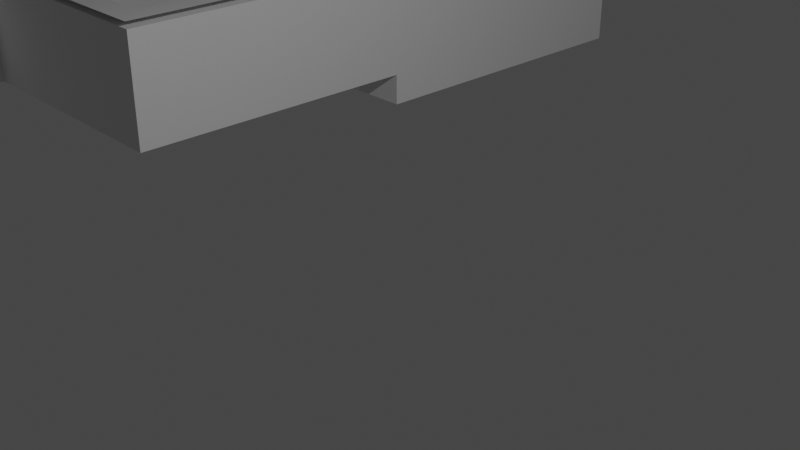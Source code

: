 # Source: 0_0_1.blend  (saved by Blender 3.6.13; exported with 4.5.12 LTS)
import bpy
from mathutils import Matrix  # noqa: F401  (used for matrix-valued properties, if any)

bpy.ops.wm.read_factory_settings(use_empty=True)
scene = bpy.context.scene
scene.name = 'Scene'

# ---- collections
col_collection = bpy.data.collections.new('Collection'); scene.collection.children.link(col_collection)

# ---- world
world_world = bpy.data.worlds.new('World'); scene.world = world_world
world_world.use_nodes = True; world_world.node_tree.nodes.clear()
_N = world_world.node_tree.nodes; _L = world_world.node_tree.links
n0 = _N.new('ShaderNodeOutputWorld'); n0.name = 'World Output'; n0.location = (300, 300)
n1 = _N.new('ShaderNodeBackground'); n1.name = 'Background'; n1.location = (10, 300)
n1.inputs[0].default_value = (0.05088, 0.05088, 0.05088, 1.0)
_L.new(n1.outputs[0], n0.inputs[0])
n0.is_active_output = True
world_world.color = (0.05088, 0.05088, 0.05088)
world_world.use_sun_shadow = False
world_world.sun_shadow_jitter_overblur = 0.0

# ---- cameras
cam_camera = bpy.data.cameras.new('Camera')
cam_camera.clip_end = 100.0
cam_camera.ortho_scale = 7.314

# ---- lights
light_light = bpy.data.lights.new('Light', 'POINT')
light_light.transmission_factor = 0.0
light_light.energy = 1000.0
light_light.shadow_soft_size = 0.1
light_light.shadow_maximum_resolution = 0.006
light_light.use_absolute_resolution = True

# ---- meshes
me_003 = bpy.data.meshes.new('Площина.003')
me_003.from_pydata([(-1.0, -1.0, 0.0), (1.0, -1.0, 0.0), (-1.0, 1.0, 0.0), (1.0, 1.0, 0.0), (-1.0, 47.0, 0.0), (1.0, 47.0, 0.0), (-1.0, 49.0, 0.0), (1.0, 49.0, 0.0), (1.0, 47.0, 0.0), (1.0, 49.0, 0.0), (32.5, 47.0, 0.0), (32.5, 49.0, 0.0), (34.5, 47.0, 0.0), (34.5, 49.0, 0.0), (47.5, 47.0, 0.0), (47.5, 49.0, 0.0), (52.5, 47.0, 0.0), (52.5, 49.0, 0.0), (52.5, 47.0, 0.0), (52.5, 49.0, 0.0), (57.0, 47.0, 0.0), (57.0, 49.0, 0.0), (59.0, 47.0, 0.0), (59.0, 49.0, 0.0), (57.0, 24.5, 0.0), (59.0, 24.5, 0.0), (32.5, 24.5, 0.0), (34.5, 24.5, 0.0), (32.5, 22.5, 0.0), (34.5, 22.5, 0.0), (57.0, 22.5, 0.0), (59.0, 22.5, 0.0), (57.0, 22.5, 0.0), (59.0, 22.5, 0.0), (57.0, 22.5, 0.0), (59.0, 22.5, 0.0), (57.0, 22.5, 0.0), (59.0, 22.5, 0.0), (57.0, 1.0, 0.0), (59.0, 1.0, 0.0), (32.5, 1.0, 0.0), (34.5, 1.0, 0.0), (32.5, -1.0, 0.0), (34.5, -1.0, 0.0), (57.0, -1.0, 0.0), (59.0, -1.0, 0.0), (39.0, 1.0, 0.0), (39.0, -1.0, 0.0), (37.0, 1.0, 0.0), (37.0, -1.0, 0.0), (19.0, -1.0, 0.0), (19.0, 1.0, 0.0), (34.5, 1.0, 0.0), (34.5, -1.0, 0.0), (21.0, -1.0, 0.0), (21.0, 1.0, 0.0), (39.0, -9.0, 0.0), (37.0, -9.0, 0.0), (39.0, -11.0, 0.0), (37.0, -11.0, 0.0), (19.0, -1.0, 0.0), (21.0, -1.0, 0.0), (19.0, -9.0, 0.0), (21.0, -9.0, 0.0), (19.0, -11.0, 0.0), (21.0, -11.0, 0.0), (-1.0, 1.0, 0.0), (-1.0, -1.0, 0.0), (1.0, -1.0, 0.0), (1.0, 1.0, 0.0), (1.0, 47.0, 0.0), (-1.0, 47.0, 0.0), (1.0, 49.0, 0.0), (-1.0, 49.0, 0.0), (1.0, 47.0, 0.0), (1.0, 49.0, 0.0), (32.5, 47.0, 0.0), (32.5, 49.0, 0.0), (34.5, 47.0, 0.0), (34.5, 49.0, 0.0), (47.5, 47.0, 0.0), (47.5, 49.0, 0.0), (52.5, 47.0, 0.0), (52.5, 49.0, 0.0), (52.5, 47.0, 0.0), (52.5, 49.0, 0.0), (57.0, 47.0, 0.0), (57.0, 49.0, 0.0), (59.0, 47.0, 0.0), (59.0, 49.0, 0.0), (57.0, 24.5, 0.0), (59.0, 24.5, 0.0), (32.5, 24.5, 0.0), (34.5, 24.5, 0.0), (32.5, 22.5, 0.0), (34.5, 22.5, 0.0), (57.0, 22.5, 0.0), (59.0, 22.5, 0.0), (57.0, 22.5, 0.0), (59.0, 22.5, 0.0), (57.0, 22.5, 0.0), (59.0, 22.5, 0.0), (57.0, 22.5, 0.0), (59.0, 22.5, 0.0), (57.0, 1.0, 0.0), (59.0, 1.0, 0.0), (32.5, 1.0, 0.0), (34.5, 1.0, 0.0), (32.5, -1.0, 0.0), (34.5, -1.0, 0.0), (57.0, -1.0, 0.0), (59.0, -1.0, 0.0), (39.0, 1.0, 0.0), (39.0, -1.0, 0.0), (37.0, 1.0, 0.0), (37.0, -1.0, 0.0), (19.0, -1.0, 0.0), (19.0, 1.0, 0.0), (34.5, 1.0, 0.0), (34.5, -1.0, 0.0), (21.0, -1.0, 0.0), (21.0, 1.0, 0.0), (37.0, -9.0, 0.0), (39.0, -9.0, 0.0), (37.0, -11.0, 0.0), (39.0, -11.0, 0.0), (19.0, -1.0, 0.0), (21.0, -1.0, 0.0), (19.0, -9.0, 0.0), (21.0, -9.0, 0.0), (19.0, -11.0, 0.0), (21.0, -11.0, 0.0), (-1.0, 1.0, 5.0), (-1.0, -1.0, 5.0), (1.0, -1.0, 5.0), (1.0, 1.0, 5.0), (1.0, 47.0, 5.0), (-1.0, 47.0, 5.0), (1.0, 49.0, 5.0), (-1.0, 49.0, 5.0), (1.0, 47.0, 5.0), (1.0, 49.0, 5.0), (32.5, 47.0, 5.0), (32.5, 49.0, 5.0), (34.5, 47.0, 5.0), (34.5, 49.0, 5.0), (47.5, 47.0, 5.0), (47.5, 49.0, 5.0), (52.5, 47.0, 5.0), (52.5, 49.0, 5.0), (52.5, 47.0, 5.0), (52.5, 49.0, 5.0), (57.0, 47.0, 5.0), (57.0, 49.0, 5.0), (59.0, 47.0, 5.0), (59.0, 49.0, 5.0), (57.0, 24.5, 5.0), (59.0, 24.5, 5.0), (32.5, 24.5, 5.0), (34.5, 24.5, 5.0), (32.5, 22.5, 5.0), (34.5, 22.5, 5.0), (57.0, 22.5, 5.0), (59.0, 22.5, 5.0), (57.0, 22.5, 5.0), (59.0, 22.5, 5.0), (57.0, 22.5, 5.0), (59.0, 22.5, 5.0), (57.0, 22.5, 5.0), (59.0, 22.5, 5.0), (57.0, 1.0, 5.0), (59.0, 1.0, 5.0), (32.5, 1.0, 5.0), (34.5, 1.0, 5.0), (32.5, -1.0, 5.0), (34.5, -1.0, 5.0), (57.0, -1.0, 5.0), (59.0, -1.0, 5.0), (39.0, 1.0, 5.0), (39.0, -1.0, 5.0), (37.0, 1.0, 5.0), (37.0, -1.0, 5.0), (19.0, -1.0, 5.0), (19.0, 1.0, 5.0), (34.5, 1.0, 5.0), (34.5, -1.0, 5.0), (21.0, -1.0, 5.0), (21.0, 1.0, 5.0), (37.0, -9.0, 5.0), (39.0, -9.0, 5.0), (37.0, -11.0, 5.0), (39.0, -11.0, 5.0), (19.0, -1.0, 5.0), (21.0, -1.0, 5.0), (19.0, -9.0, 5.0), (21.0, -9.0, 5.0), (19.0, -11.0, 5.0), (21.0, -11.0, 5.0), (-1.0, 1.0, 6.25), (-1.0, -1.0, 6.25), (1.0, -1.0, 6.25), (1.0, 1.0, 6.25), (1.0, 47.0, 6.25), (-1.0, 47.0, 6.25), (1.0, 49.0, 6.25), (-1.0, 49.0, 6.25), (1.0, 47.0, 6.25), (1.0, 49.0, 6.25), (32.5, 47.0, 6.25), (32.5, 49.0, 6.25), (34.5, 47.0, 6.25), (34.5, 49.0, 6.25), (47.5, 47.0, 6.25), (47.5, 49.0, 6.25), (52.5, 47.0, 6.25), (52.5, 49.0, 6.25), (52.5, 47.0, 6.25), (52.5, 49.0, 6.25), (57.0, 47.0, 6.25), (57.0, 49.0, 6.25), (59.0, 47.0, 6.25), (59.0, 49.0, 6.25), (57.0, 24.5, 6.25), (59.0, 24.5, 6.25), (32.5, 24.5, 6.25), (34.5, 24.5, 6.25), (32.5, 22.5, 6.25), (34.5, 22.5, 6.25), (57.0, 22.5, 6.25), (59.0, 22.5, 6.25), (57.0, 22.5, 6.25), (59.0, 22.5, 6.25), (57.0, 22.5, 6.25), (59.0, 22.5, 6.25), (57.0, 22.5, 6.25), (59.0, 22.5, 6.25), (57.0, 1.0, 6.25), (59.0, 1.0, 6.25), (32.5, 1.0, 6.25), (34.5, 1.0, 6.25), (32.5, -1.0, 6.25), (34.5, -1.0, 6.25), (57.0, -1.0, 6.25), (59.0, -1.0, 6.25), (39.0, 1.0, 6.25), (39.0, -1.0, 6.25), (37.0, 1.0, 6.25), (37.0, -1.0, 6.25), (19.0, -1.0, 6.25), (19.0, 1.0, 6.25), (34.5, 1.0, 6.25), (34.5, -1.0, 6.25), (21.0, -1.0, 6.25), (21.0, 1.0, 6.25), (37.0, -9.0, 6.25), (39.0, -9.0, 6.25), (37.0, -11.0, 6.25), (39.0, -11.0, 6.25), (19.0, -1.0, 6.25), (21.0, -1.0, 6.25), (19.0, -9.0, 6.25), (21.0, -9.0, 6.25), (19.0, -11.0, 6.25), (21.0, -11.0, 6.25), (3.826, 3.712, 6.25), (5.86, 3.712, 6.25), (3.826, 5.746, 6.25), (5.86, 5.746, 6.25)], [], [(0, 2, 3, 1), (2, 4, 5, 3), (4, 6, 7, 5), (7, 9, 8, 5), (9, 11, 10, 8), (11, 13, 12, 10), (13, 15, 14, 12), (17, 19, 18, 16), (19, 21, 20, 18), (21, 23, 22, 20), (22, 25, 24, 20), (12, 27, 26, 10), (27, 29, 28, 26), (25, 31, 30, 24), (30, 29, 27, 24), (31, 33, 32, 30), (33, 35, 34, 32), (35, 37, 36, 34), (37, 39, 38, 36), (29, 41, 40, 28), (41, 43, 42, 40), (39, 45, 44, 38), (44, 47, 46, 38), (47, 49, 48, 46), (49, 43, 41, 48), (3, 51, 50, 1), (51, 55, 54, 50), (42, 53, 52, 40), (55, 40, 42, 54), (47, 56, 57, 49), (56, 58, 59, 57), (54, 61, 60, 50), (61, 63, 62, 60), (63, 65, 64, 62), (63, 57, 59, 65), (75, 72, 138, 141), (108, 109, 175, 174), (123, 113, 179, 189), (86, 90, 156, 152), (94, 106, 172, 160), (91, 88, 154, 157), (107, 95, 161, 173), (120, 108, 174, 186), (73, 71, 137, 139), (106, 121, 187, 172), (72, 73, 139, 138), (102, 104, 170, 168), (106, 118, 184, 172), (69, 70, 136, 135), (89, 87, 153, 155), (105, 103, 169, 171), (119, 108, 174, 185), (71, 66, 132, 137), (88, 89, 155, 154), (84, 86, 152, 150), (100, 102, 168, 166), (121, 117, 183, 187), (87, 85, 151, 153), (103, 101, 167, 169), (118, 119, 185, 184), (67, 68, 134, 133), (82, 84, 150, 148), (98, 100, 166, 164), (68, 116, 182, 134), (66, 67, 133, 132), (85, 83, 149, 151), (101, 99, 165, 167), (117, 69, 135, 183), (131, 124, 190, 197), (122, 129, 195, 188), (148, 146, 147, 149), (57, 63, 129, 122), (65, 59, 124, 131), (51, 3, 69, 117), (35, 33, 99, 101), (19, 17, 83, 85), (2, 0, 67, 66), (1, 50, 116, 68), (32, 34, 100, 98), (16, 18, 84, 82), (0, 1, 68, 67), (52, 53, 119, 118), (37, 35, 101, 103), (21, 19, 85, 87), (55, 51, 117, 121), (34, 36, 102, 100), (18, 20, 86, 84), (22, 23, 89, 88), (4, 2, 66, 71), (53, 42, 108, 119), (39, 37, 103, 105), (23, 21, 87, 89), (3, 5, 70, 69), (40, 52, 118, 106), (36, 38, 104, 102), (7, 6, 73, 72), (40, 55, 121, 106), (6, 4, 71, 73), (54, 42, 108, 120), (41, 29, 95, 107), (25, 22, 88, 91), (28, 40, 106, 94), (20, 24, 90, 86), (56, 47, 113, 123), (42, 43, 109, 108), (9, 7, 72, 75), (49, 57, 122, 115), (27, 12, 78, 93), (5, 8, 74, 70), (59, 58, 125, 124), (10, 26, 92, 76), (58, 56, 123, 125), (44, 45, 111, 110), (11, 9, 75, 77), (45, 39, 105, 111), (8, 10, 76, 74), (26, 28, 94, 92), (61, 54, 120, 127), (13, 11, 77, 79), (50, 60, 126, 116), (47, 44, 110, 113), (31, 25, 91, 97), (38, 46, 112, 104), (63, 61, 127, 129), (29, 30, 96, 95), (15, 13, 79, 81), (60, 62, 128, 126), (24, 27, 93, 90), (12, 14, 80, 78), (64, 65, 131, 130), (46, 48, 114, 112), (43, 49, 115, 109), (33, 31, 97, 99), (62, 64, 130, 128), (48, 41, 107, 114), (30, 32, 98, 96), (188, 195, 261, 254), (146, 148, 214, 212), (162, 164, 230, 228), (180, 173, 239, 246), (194, 196, 262, 260), (149, 147, 213, 215), (165, 163, 229, 231), (175, 181, 247, 241), (178, 180, 246, 244), (196, 197, 263, 262), (144, 146, 212, 210), (156, 159, 225, 222), (192, 194, 260, 258), (147, 145, 211, 213), (161, 162, 228, 227), (195, 193, 259, 261), (170, 178, 244, 236), (163, 157, 223, 229), (179, 176, 242, 245), (182, 192, 258, 248), (145, 143, 209, 211), (193, 186, 252, 259), (158, 160, 226, 224), (140, 142, 208, 206), (177, 171, 237, 243), (143, 141, 207, 209), (176, 177, 243, 242), (191, 189, 255, 257), (142, 158, 224, 208), (190, 191, 257, 256), (136, 140, 206, 202), (159, 144, 210, 225), (181, 188, 254, 247), (141, 138, 204, 207), (174, 175, 241, 240), (189, 179, 245, 255), (115, 122, 188, 181), (93, 78, 144, 159), (70, 74, 140, 136), (124, 125, 191, 190), (76, 92, 158, 142), (125, 123, 189, 191), (110, 111, 177, 176), (77, 75, 141, 143), (111, 105, 171, 177), (74, 76, 142, 140), (92, 94, 160, 158), (127, 120, 186, 193), (79, 77, 143, 145), (116, 126, 192, 182), (113, 110, 176, 179), (97, 91, 157, 163), (104, 112, 178, 170), (129, 127, 193, 195), (95, 96, 162, 161), (81, 79, 145, 147), (126, 128, 194, 192), (90, 93, 159, 156), (78, 80, 146, 144), (130, 131, 197, 196), (112, 114, 180, 178), (109, 115, 181, 175), (99, 97, 163, 165), (82, 148, 149, 83), (128, 130, 196, 194), (114, 107, 173, 180), (96, 98, 164, 162), (199, 200, 201, 198), (198, 201, 202, 203), (203, 202, 204, 205), (204, 202, 206, 207), (207, 206, 208, 209), (209, 208, 210, 211), (211, 210, 212, 213), (213, 212, 214, 215), (215, 214, 216, 217), (217, 216, 218, 219), (219, 218, 220, 221), (220, 218, 222, 223), (210, 208, 224, 225), (225, 224, 226, 227), (223, 222, 228, 229), (228, 222, 225, 227), (229, 228, 230, 231), (231, 230, 232, 233), (233, 232, 234, 235), (235, 234, 236, 237), (227, 226, 238, 239), (239, 238, 240, 241), (237, 236, 242, 243), (242, 236, 244, 245), (245, 244, 246, 247), (247, 246, 239, 241), (201, 200, 248, 249), (249, 248, 252, 253), (240, 238, 250, 251), (253, 252, 240, 238), (245, 247, 254, 255), (255, 254, 256, 257), (252, 248, 258, 259), (259, 258, 260, 261), (261, 260, 262, 263), (261, 263, 256, 254), (197, 190, 256, 263), (183, 135, 201, 249), (167, 165, 231, 233), (151, 149, 215, 217), (132, 133, 199, 198), (134, 182, 248, 200), (164, 166, 232, 230), (148, 150, 216, 214), (133, 134, 200, 199), (184, 185, 251, 250), (169, 167, 233, 235), (153, 151, 217, 219), (187, 183, 249, 253), (166, 168, 234, 232), (150, 152, 218, 216), (154, 155, 221, 220), (137, 132, 198, 203), (185, 174, 240, 251), (171, 169, 235, 237), (155, 153, 219, 221), (135, 136, 202, 201), (172, 184, 250, 238), (168, 170, 236, 234), (138, 139, 205, 204), (172, 187, 253, 238), (139, 137, 203, 205), (186, 174, 240, 252), (173, 161, 227, 239), (157, 154, 220, 223), (160, 172, 238, 226), (152, 156, 222, 218), (146, 80, 81, 147), (210, 225, 222, 218, 216, 214, 212), (144, 159, 156, 152, 150, 148, 146)])
_uv = me_003.uv_layers.new(name='UVКарта')
_uv.uv.foreach_set('vector', [0.0, 0.0, 0.0, 1.0, 1.0, 1.0, 1.0, 0.0, 0.0, 1.0, 0.0, 1.0, 1.0, 1.0, 1.0, 1.0, 0.0, 1.0, 0.0, 1.0, 1.0, 1.0, 1.0, 1.0, 1.0, 1.0, 1.0, 1.0, 1.0, 1.0, 1.0, 1.0, 1.0, 1.0, 1.0, 1.0, 1.0, 1.0, 1.0, 1.0, 1.0, 1.0, 1.0, 1.0, 1.0, 1.0, 1.0, 1.0, 1.0, 1.0, 1.0, 1.0, 1.0, 1.0, 1.0, 1.0, 1.0, 1.0, 1.0, 1.0, 1.0, 1.0, 1.0, 1.0, 1.0, 1.0, 1.0, 1.0, 1.0, 1.0, 1.0, 1.0, 1.0, 1.0, 1.0, 1.0, 1.0, 1.0, 1.0, 1.0, 1.0, 1.0, 1.0, 1.0, 1.0, 1.0, 1.0, 1.0, 1.0, 1.0, 1.0, 1.0, 1.0, 1.0, 1.0, 1.0, 1.0, 1.0, 1.0, 1.0, 1.0, 1.0, 1.0, 1.0, 1.0, 1.0, 1.0, 1.0, 1.0, 1.0, 1.0, 1.0, 1.0, 1.0, 1.0, 1.0, 1.0, 1.0, 1.0, 1.0, 1.0, 1.0, 1.0, 1.0, 1.0, 1.0, 1.0, 1.0, 1.0, 1.0, 1.0, 1.0, 1.0, 1.0, 1.0, 1.0, 1.0, 1.0, 1.0, 1.0, 1.0, 1.0, 1.0, 1.0, 1.0, 1.0, 1.0, 1.0, 1.0, 1.0, 1.0, 1.0, 1.0, 1.0, 1.0, 1.0, 1.0, 1.0, 1.0, 1.0, 1.0, 1.0, 1.0, 1.0, 1.0, 1.0, 1.0, 1.0, 1.0, 1.0, 1.0, 1.0, 1.0, 1.0, 1.0, 1.0, 1.0, 1.0, 1.0, 1.0, 1.0, 1.0, 1.0, 1.0, 1.0, 1.0, 1.0, 1.0, 1.0, 1.0, 1.0, 1.0, 1.0, 1.0, 1.0, 1.0, 1.0, 1.0, 1.0, 1.0, 1.0, 1.0, 1.0, 1.0, 1.0, 0.0, 1.0, 0.0, 1.0, 1.0, 1.0, 1.0, 1.0, 0.0, 1.0, 0.0, 1.0, 1.0, 1.0, 1.0, 1.0, 1.0, 1.0, 1.0, 1.0, 1.0, 1.0, 1.0, 1.0, 1.0, 1.0, 0.0, 1.0, 1.0, 1.0, 1.0, 1.0, 1.0, 1.0, 1.0, 1.0, 1.0, 1.0, 1.0, 1.0, 1.0, 1.0, 1.0, 1.0, 0.0, 1.0, 0.0, 1.0, 0.0, 1.0, 0.0, 1.0, 0.0, 1.0, 0.0, 1.0, 0.0, 1.0, 0.0, 1.0, 0.0, 1.0, 0.0, 1.0, 0.0, 1.0, 0.0, 1.0, 0.0, 1.0, 1.0, 1.0, 1.0, 1.0, 0.0, 1.0, 1.0, 1.0, 1.0, 1.0, 1.0, 1.0, 1.0, 1.0, 1.0, 1.0, 1.0, 1.0, 1.0, 1.0, 1.0, 1.0, 1.0, 1.0, 1.0, 1.0, 1.0, 1.0, 1.0, 1.0, 1.0, 1.0, 1.0, 1.0, 1.0, 1.0, 1.0, 1.0, 1.0, 1.0, 1.0, 1.0, 1.0, 1.0, 1.0, 1.0, 1.0, 1.0, 1.0, 1.0, 1.0, 1.0, 1.0, 1.0, 1.0, 1.0, 1.0, 1.0, 1.0, 1.0, 1.0, 1.0, 0.0, 1.0, 1.0, 1.0, 1.0, 1.0, 0.0, 0.0, 1.0, 0.0, 1.0, 0.0, 1.0, 0.0, 1.0, 1.0, 1.0, 1.0, 1.0, 1.0, 1.0, 1.0, 1.0, 1.0, 1.0, 0.0, 1.0, 0.0, 1.0, 1.0, 1.0, 1.0, 1.0, 1.0, 1.0, 1.0, 1.0, 1.0, 1.0, 1.0, 1.0, 1.0, 1.0, 1.0, 1.0, 1.0, 1.0, 1.0, 1.0, 1.0, 1.0, 1.0, 1.0, 1.0, 1.0, 1.0, 1.0, 1.0, 1.0, 1.0, 1.0, 1.0, 1.0, 1.0, 1.0, 1.0, 1.0, 1.0, 1.0, 1.0, 1.0, 1.0, 1.0, 1.0, 1.0, 1.0, 1.0, 1.0, 1.0, 0.0, 1.0, 0.0, 1.0, 0.0, 1.0, 0.0, 1.0, 1.0, 1.0, 1.0, 1.0, 1.0, 1.0, 1.0, 1.0, 1.0, 1.0, 1.0, 1.0, 1.0, 1.0, 1.0, 1.0, 1.0, 1.0, 1.0, 1.0, 1.0, 1.0, 1.0, 1.0, 1.0, 1.0, 1.0, 1.0, 1.0, 1.0, 1.0, 1.0, 1.0, 1.0, 1.0, 1.0, 1.0, 1.0, 1.0, 1.0, 1.0, 1.0, 1.0, 1.0, 1.0, 1.0, 1.0, 1.0, 1.0, 1.0, 1.0, 1.0, 1.0, 1.0, 1.0, 1.0, 0.0, 0.0, 1.0, 0.0, 1.0, 0.0, 0.0, 0.0, 1.0, 1.0, 1.0, 1.0, 1.0, 1.0, 1.0, 1.0, 1.0, 1.0, 1.0, 1.0, 1.0, 1.0, 1.0, 1.0, 1.0, 0.0, 1.0, 0.0, 1.0, 0.0, 1.0, 0.0, 0.0, 1.0, 0.0, 0.0, 0.0, 0.0, 0.0, 1.0, 1.0, 1.0, 1.0, 1.0, 1.0, 1.0, 1.0, 1.0, 1.0, 1.0, 1.0, 1.0, 1.0, 1.0, 1.0, 1.0, 1.0, 1.0, 1.0, 1.0, 1.0, 1.0, 1.0, 1.0, 1.0, 0.0, 1.0, 1.0, 1.0, 1.0, 1.0, 0.0, 1.0, 1.0, 1.0, 0.0, 1.0, 0.0, 1.0, 1.0, 1.0, 1.0, 1.0, 1.0, 1.0, 1.0, 1.0, 1.0, 1.0, 1.0, 1.0, 0.0, 1.0, 0.0, 1.0, 1.0, 1.0, 0.0, 1.0, 1.0, 1.0, 1.0, 1.0, 0.0, 1.0, 1.0, 1.0, 1.0, 1.0, 1.0, 1.0, 1.0, 1.0, 1.0, 1.0, 1.0, 1.0, 1.0, 1.0, 1.0, 1.0, 1.0, 1.0, 1.0, 1.0, 1.0, 1.0, 1.0, 0.0, 1.0, 0.0, 0.0, 0.0, 0.0, 0.0, 1.0, 1.0, 0.0, 1.0, 0.0, 1.0, 0.0, 1.0, 0.0, 1.0, 1.0, 1.0, 1.0, 1.0, 1.0, 1.0, 1.0, 1.0, 1.0, 1.0, 1.0, 1.0, 1.0, 1.0, 1.0, 0.0, 0.0, 1.0, 0.0, 1.0, 0.0, 0.0, 0.0, 1.0, 1.0, 1.0, 1.0, 1.0, 1.0, 1.0, 1.0, 1.0, 1.0, 1.0, 1.0, 1.0, 1.0, 1.0, 1.0, 1.0, 1.0, 1.0, 1.0, 1.0, 1.0, 1.0, 1.0, 1.0, 1.0, 1.0, 1.0, 1.0, 1.0, 1.0, 1.0, 1.0, 1.0, 1.0, 1.0, 1.0, 1.0, 1.0, 1.0, 1.0, 1.0, 1.0, 1.0, 1.0, 1.0, 1.0, 1.0, 1.0, 1.0, 1.0, 1.0, 1.0, 1.0, 1.0, 1.0, 0.0, 1.0, 0.0, 1.0, 0.0, 1.0, 0.0, 1.0, 1.0, 1.0, 1.0, 1.0, 1.0, 1.0, 1.0, 1.0, 1.0, 1.0, 1.0, 1.0, 1.0, 1.0, 1.0, 1.0, 1.0, 1.0, 1.0, 1.0, 1.0, 1.0, 1.0, 1.0, 1.0, 1.0, 1.0, 1.0, 1.0, 1.0, 1.0, 1.0, 1.0, 1.0, 1.0, 1.0, 1.0, 1.0, 1.0, 1.0, 1.0, 1.0, 1.0, 1.0, 1.0, 1.0, 1.0, 1.0, 1.0, 1.0, 0.0, 1.0, 0.0, 1.0, 1.0, 1.0, 1.0, 1.0, 1.0, 1.0, 1.0, 1.0, 1.0, 1.0, 0.0, 1.0, 0.0, 1.0, 0.0, 1.0, 0.0, 1.0, 1.0, 0.0, 1.0, 1.0, 1.0, 1.0, 1.0, 0.0, 1.0, 1.0, 1.0, 1.0, 1.0, 1.0, 1.0, 1.0, 1.0, 1.0, 1.0, 1.0, 1.0, 1.0, 1.0, 1.0, 1.0, 1.0, 1.0, 1.0, 1.0, 1.0, 1.0, 1.0, 1.0, 1.0, 1.0, 1.0, 1.0, 1.0, 1.0, 1.0, 1.0, 1.0, 1.0, 1.0, 1.0, 1.0, 1.0, 1.0, 1.0, 1.0, 1.0, 1.0, 1.0, 1.0, 1.0, 1.0, 1.0, 1.0, 1.0, 1.0, 1.0, 1.0, 1.0, 1.0, 1.0, 1.0, 1.0, 1.0, 1.0, 1.0, 1.0, 1.0, 1.0, 1.0, 1.0, 1.0, 1.0, 1.0, 1.0, 1.0, 1.0, 1.0, 1.0, 1.0, 1.0, 1.0, 1.0, 1.0, 1.0, 1.0, 1.0, 1.0, 1.0, 1.0, 1.0, 1.0, 1.0, 1.0, 1.0, 1.0, 1.0, 1.0, 1.0, 1.0, 1.0, 1.0, 1.0, 1.0, 1.0, 1.0, 1.0, 1.0, 1.0, 1.0, 1.0, 1.0, 1.0, 1.0, 1.0, 1.0, 1.0, 1.0, 1.0, 1.0, 1.0, 1.0, 1.0, 1.0, 1.0, 1.0, 1.0, 1.0, 1.0, 1.0, 1.0, 1.0, 1.0, 1.0, 1.0, 1.0, 1.0, 1.0, 1.0, 1.0, 1.0, 1.0, 1.0, 1.0, 1.0, 1.0, 1.0, 1.0, 1.0, 0.0, 1.0, 0.0, 1.0, 0.0, 1.0, 0.0, 1.0, 1.0, 1.0, 1.0, 1.0, 1.0, 1.0, 1.0, 1.0, 0.0, 1.0, 0.0, 1.0, 0.0, 1.0, 0.0, 1.0, 1.0, 1.0, 1.0, 1.0, 1.0, 1.0, 1.0, 1.0, 1.0, 1.0, 1.0, 1.0, 1.0, 1.0, 1.0, 1.0, 1.0, 1.0, 1.0, 1.0, 1.0, 1.0, 1.0, 1.0, 0.0, 1.0, 0.0, 1.0, 0.0, 1.0, 0.0, 1.0, 1.0, 1.0, 1.0, 1.0, 1.0, 1.0, 1.0, 1.0, 1.0, 1.0, 1.0, 1.0, 1.0, 1.0, 1.0, 1.0, 0.0, 1.0, 0.0, 1.0, 0.0, 1.0, 0.0, 1.0, 1.0, 1.0, 1.0, 1.0, 1.0, 1.0, 1.0, 1.0, 1.0, 1.0, 1.0, 1.0, 1.0, 1.0, 1.0, 1.0, 0.0, 1.0, 0.0, 1.0, 0.0, 1.0, 0.0, 1.0, 1.0, 1.0, 1.0, 1.0, 1.0, 1.0, 1.0, 1.0, 1.0, 1.0, 1.0, 1.0, 1.0, 1.0, 1.0, 1.0, 1.0, 1.0, 1.0, 1.0, 1.0, 1.0, 1.0, 1.0, 0.0, 1.0, 0.0, 1.0, 0.0, 1.0, 0.0, 1.0, 1.0, 1.0, 1.0, 1.0, 1.0, 1.0, 1.0, 1.0, 1.0, 1.0, 1.0, 1.0, 1.0, 1.0, 1.0, 1.0, 1.0, 1.0, 0.0, 1.0, 0.0, 1.0, 1.0, 1.0, 1.0, 1.0, 1.0, 1.0, 1.0, 1.0, 1.0, 1.0, 1.0, 1.0, 1.0, 1.0, 1.0, 1.0, 1.0, 1.0, 1.0, 1.0, 1.0, 1.0, 1.0, 1.0, 1.0, 1.0, 0.0, 1.0, 0.0, 1.0, 0.0, 1.0, 0.0, 1.0, 1.0, 1.0, 1.0, 1.0, 1.0, 1.0, 1.0, 1.0, 1.0, 1.0, 1.0, 1.0, 1.0, 1.0, 1.0, 1.0, 1.0, 1.0, 1.0, 1.0, 1.0, 1.0, 1.0, 1.0, 1.0, 1.0, 1.0, 1.0, 1.0, 1.0, 1.0, 1.0, 0.0, 1.0, 0.0, 1.0, 0.0, 1.0, 0.0, 1.0, 1.0, 1.0, 1.0, 1.0, 1.0, 1.0, 1.0, 1.0, 1.0, 1.0, 1.0, 1.0, 1.0, 1.0, 1.0, 1.0, 0.0, 1.0, 0.0, 1.0, 0.0, 1.0, 0.0, 1.0, 1.0, 1.0, 1.0, 1.0, 1.0, 1.0, 1.0, 1.0, 1.0, 1.0, 1.0, 1.0, 1.0, 1.0, 1.0, 1.0, 0.0, 1.0, 0.0, 1.0, 0.0, 1.0, 0.0, 1.0, 1.0, 1.0, 1.0, 1.0, 1.0, 1.0, 1.0, 1.0, 1.0, 1.0, 1.0, 1.0, 1.0, 1.0, 1.0, 1.0, 1.0, 1.0, 1.0, 1.0, 1.0, 1.0, 1.0, 1.0, 0.0, 1.0, 0.0, 1.0, 0.0, 1.0, 0.0, 1.0, 1.0, 1.0, 1.0, 1.0, 1.0, 1.0, 1.0, 1.0, 0.0, 1.0, 0.0, 1.0, 0.0, 1.0, 0.0, 1.0, 1.0, 1.0, 1.0, 1.0, 1.0, 1.0, 1.0, 1.0, 1.0, 1.0, 1.0, 1.0, 1.0, 1.0, 1.0, 1.0, 1.0, 1.0, 1.0, 1.0, 1.0, 1.0, 1.0, 1.0, 1.0, 1.0, 1.0, 1.0, 1.0, 1.0, 1.0, 1.0, 1.0, 1.0, 1.0, 1.0, 1.0, 1.0, 1.0, 1.0, 1.0, 1.0, 1.0, 1.0, 1.0, 1.0, 1.0, 1.0, 1.0, 1.0, 1.0, 1.0, 1.0, 1.0, 1.0, 1.0, 1.0, 1.0, 1.0, 1.0, 1.0, 1.0, 1.0, 1.0, 1.0, 1.0, 1.0, 1.0, 1.0, 1.0, 1.0, 1.0, 1.0, 1.0, 1.0, 1.0, 1.0, 1.0, 1.0, 1.0, 1.0, 1.0, 1.0, 1.0, 1.0, 1.0, 1.0, 1.0, 1.0, 1.0, 1.0, 1.0, 1.0, 1.0, 1.0, 1.0, 1.0, 1.0, 1.0, 1.0, 1.0, 1.0, 1.0, 1.0, 1.0, 1.0, 1.0, 1.0, 1.0, 1.0, 1.0, 1.0, 1.0, 1.0, 1.0, 1.0, 1.0, 1.0, 1.0, 1.0, 1.0, 1.0, 1.0, 1.0, 1.0, 1.0, 1.0, 1.0, 1.0, 1.0, 1.0, 1.0, 1.0, 1.0, 1.0, 1.0, 1.0, 1.0, 1.0, 1.0, 1.0, 1.0, 1.0, 1.0, 1.0, 1.0, 1.0, 1.0, 1.0, 1.0, 1.0, 1.0, 1.0, 1.0, 1.0, 1.0, 1.0, 1.0, 1.0, 1.0, 1.0, 1.0, 1.0, 1.0, 1.0, 1.0, 1.0, 1.0, 1.0, 1.0, 1.0, 1.0, 1.0, 1.0, 1.0, 1.0, 1.0, 1.0, 1.0, 1.0, 1.0, 1.0, 1.0, 1.0, 1.0, 1.0, 1.0, 1.0, 1.0, 1.0, 1.0, 1.0, 1.0, 1.0, 1.0, 1.0, 1.0, 1.0, 1.0, 1.0, 0.0, 1.0, 0.0, 1.0, 0.0, 1.0, 0.0, 1.0, 1.0, 1.0, 1.0, 1.0, 1.0, 1.0, 1.0, 1.0, 0.0, 1.0, 0.0, 1.0, 0.0, 1.0, 0.0, 1.0, 1.0, 1.0, 1.0, 1.0, 1.0, 1.0, 1.0, 1.0, 1.0, 1.0, 1.0, 1.0, 1.0, 1.0, 1.0, 1.0, 1.0, 1.0, 1.0, 1.0, 1.0, 1.0, 1.0, 1.0, 0.0, 1.0, 0.0, 1.0, 0.0, 1.0, 0.0, 1.0, 1.0, 1.0, 1.0, 1.0, 1.0, 1.0, 1.0, 1.0, 1.0, 1.0, 1.0, 1.0, 1.0, 1.0, 1.0, 1.0, 0.0, 1.0, 0.0, 1.0, 0.0, 1.0, 0.0, 1.0, 1.0, 1.0, 1.0, 1.0, 1.0, 1.0, 1.0, 1.0, 1.0, 1.0, 1.0, 1.0, 1.0, 1.0, 1.0, 1.0, 0.0, 1.0, 0.0, 1.0, 0.0, 1.0, 0.0, 1.0, 1.0, 1.0, 1.0, 1.0, 1.0, 1.0, 1.0, 1.0, 1.0, 1.0, 1.0, 1.0, 1.0, 1.0, 1.0, 1.0, 1.0, 1.0, 1.0, 1.0, 1.0, 1.0, 1.0, 1.0, 1.0, 1.0, 1.0, 1.0, 1.0, 1.0, 1.0, 1.0, 0.0, 1.0, 0.0, 1.0, 0.0, 1.0, 0.0, 1.0, 1.0, 1.0, 1.0, 1.0, 1.0, 1.0, 1.0, 1.0, 1.0, 1.0, 1.0, 1.0, 1.0, 1.0, 1.0, 0.0, 0.0, 1.0, 0.0, 1.0, 1.0, 0.0, 1.0, 0.0, 1.0, 1.0, 1.0, 1.0, 1.0, 0.0, 1.0, 0.0, 1.0, 1.0, 1.0, 1.0, 1.0, 0.0, 1.0, 1.0, 1.0, 1.0, 1.0, 1.0, 1.0, 1.0, 1.0, 1.0, 1.0, 1.0, 1.0, 1.0, 1.0, 1.0, 1.0, 1.0, 1.0, 1.0, 1.0, 1.0, 1.0, 1.0, 1.0, 1.0, 1.0, 1.0, 1.0, 1.0, 1.0, 1.0, 1.0, 1.0, 1.0, 1.0, 1.0, 1.0, 1.0, 1.0, 1.0, 1.0, 1.0, 1.0, 1.0, 1.0, 1.0, 1.0, 1.0, 1.0, 1.0, 1.0, 1.0, 1.0, 1.0, 1.0, 1.0, 1.0, 1.0, 1.0, 1.0, 1.0, 1.0, 1.0, 1.0, 1.0, 1.0, 1.0, 1.0, 1.0, 1.0, 1.0, 1.0, 1.0, 1.0, 1.0, 1.0, 1.0, 1.0, 1.0, 1.0, 1.0, 1.0, 1.0, 1.0, 1.0, 1.0, 1.0, 1.0, 1.0, 1.0, 1.0, 1.0, 1.0, 1.0, 1.0, 1.0, 1.0, 1.0, 1.0, 1.0, 1.0, 1.0, 1.0, 1.0, 1.0, 1.0, 1.0, 1.0, 1.0, 1.0, 1.0, 1.0, 1.0, 1.0, 1.0, 1.0, 1.0, 1.0, 1.0, 1.0, 1.0, 1.0, 1.0, 1.0, 1.0, 1.0, 1.0, 1.0, 1.0, 1.0, 1.0, 1.0, 1.0, 1.0, 1.0, 1.0, 1.0, 1.0, 1.0, 1.0, 1.0, 1.0, 1.0, 1.0, 1.0, 1.0, 1.0, 1.0, 1.0, 1.0, 1.0, 1.0, 1.0, 1.0, 1.0, 1.0, 1.0, 1.0, 1.0, 1.0, 1.0, 1.0, 1.0, 1.0, 1.0, 1.0, 1.0, 1.0, 1.0, 1.0, 1.0, 1.0, 1.0, 1.0, 1.0, 1.0, 1.0, 1.0, 1.0, 1.0, 1.0, 1.0, 1.0, 1.0, 1.0, 1.0, 1.0, 0.0, 1.0, 0.0, 1.0, 1.0, 1.0, 1.0, 1.0, 0.0, 1.0, 0.0, 1.0, 1.0, 1.0, 1.0, 1.0, 1.0, 1.0, 1.0, 1.0, 1.0, 1.0, 1.0, 1.0, 0.0, 1.0, 1.0, 1.0, 1.0, 1.0, 1.0, 1.0, 1.0, 1.0, 1.0, 1.0, 1.0, 1.0, 1.0, 1.0, 1.0, 1.0, 1.0, 1.0, 1.0, 1.0, 0.0, 1.0, 0.0, 1.0, 0.0, 1.0, 0.0, 1.0, 0.0, 1.0, 0.0, 1.0, 0.0, 1.0, 0.0, 1.0, 0.0, 1.0, 0.0, 1.0, 0.0, 1.0, 0.0, 1.0, 0.0, 1.0, 0.0, 1.0, 1.0, 1.0, 1.0, 1.0, 0.0, 1.0, 1.0, 1.0, 1.0, 1.0, 0.0, 1.0, 1.0, 1.0, 1.0, 1.0, 1.0, 1.0, 1.0, 1.0, 1.0, 1.0, 1.0, 1.0, 1.0, 1.0, 1.0, 1.0, 1.0, 1.0, 1.0, 1.0, 1.0, 1.0, 1.0, 0.0, 1.0, 0.0, 0.0, 0.0, 0.0, 0.0, 1.0, 1.0, 0.0, 1.0, 0.0, 1.0, 0.0, 1.0, 0.0, 1.0, 1.0, 1.0, 1.0, 1.0, 1.0, 1.0, 1.0, 1.0, 1.0, 1.0, 1.0, 1.0, 1.0, 1.0, 1.0, 0.0, 0.0, 1.0, 0.0, 1.0, 0.0, 0.0, 0.0, 1.0, 1.0, 1.0, 1.0, 1.0, 1.0, 1.0, 1.0, 1.0, 1.0, 1.0, 1.0, 1.0, 1.0, 1.0, 1.0, 1.0, 1.0, 1.0, 1.0, 1.0, 1.0, 1.0, 1.0, 1.0, 1.0, 1.0, 1.0, 1.0, 1.0, 1.0, 1.0, 1.0, 1.0, 1.0, 1.0, 1.0, 1.0, 1.0, 1.0, 1.0, 1.0, 1.0, 1.0, 1.0, 1.0, 1.0, 1.0, 1.0, 1.0, 1.0, 1.0, 1.0, 1.0, 1.0, 1.0, 0.0, 1.0, 0.0, 1.0, 0.0, 1.0, 0.0, 1.0, 1.0, 1.0, 1.0, 1.0, 1.0, 1.0, 1.0, 1.0, 1.0, 1.0, 1.0, 1.0, 1.0, 1.0, 1.0, 1.0, 1.0, 1.0, 1.0, 1.0, 1.0, 1.0, 1.0, 1.0, 1.0, 1.0, 1.0, 1.0, 1.0, 1.0, 1.0, 1.0, 1.0, 1.0, 1.0, 1.0, 1.0, 1.0, 1.0, 1.0, 1.0, 1.0, 1.0, 1.0, 1.0, 1.0, 1.0, 1.0, 1.0, 1.0, 0.0, 1.0, 0.0, 1.0, 1.0, 1.0, 1.0, 1.0, 1.0, 1.0, 1.0, 1.0, 1.0, 1.0, 0.0, 1.0, 0.0, 1.0, 0.0, 1.0, 0.0, 1.0, 1.0, 0.0, 1.0, 1.0, 1.0, 1.0, 1.0, 0.0, 1.0, 1.0, 1.0, 1.0, 1.0, 1.0, 1.0, 1.0, 1.0, 1.0, 1.0, 1.0, 1.0, 1.0, 1.0, 1.0, 1.0, 1.0, 1.0, 1.0, 1.0, 1.0, 1.0, 1.0, 1.0, 1.0, 1.0, 1.0, 1.0, 1.0, 1.0, 1.0, 1.0, 1.0, 1.0, 1.0, 1.0, 1.0, 1.0, 1.0, 0.0, 0.0, 0.0, 0.0, 0.0, 0.0, 0.0, 0.0, 0.0, 0.0, 0.0, 0.0, 0.0, 0.0, 0.0, 0.0, 0.0, 0.0, 0.0, 0.0, 0.0, 0.0, 0.0, 0.0, 0.0, 0.0, 0.0, 0.0])
me_003.update()
me_004 = bpy.data.meshes.new('Площина.004')
me_004.from_pydata([(-1.0, -0.9553, 0.0), (0.0, -0.9553, 0.0), (-1.0, 0.04466, 0.0), (0.0, 0.04466, 0.0), (-1.0, 0.04466, -0.6792), (-1.0, -0.9553, -0.6792), (0.0, -0.9553, -0.6792), (0.0, 0.04466, -0.6792), (-1.0, 0.04466, 0.0), (-1.0, -0.9553, 0.0), (0.0, -0.9553, 0.0), (0.0, 0.04466, 0.0), (-1.0, 0.04466, 0.9702), (-1.0, -0.9553, 0.9702), (0.0, -0.9553, 0.9702), (0.0, 0.04466, 0.9702)], [], [(1, 0, 9, 10), (5, 6, 7, 4), (0, 1, 6, 5), (1, 3, 7, 6), (2, 0, 5, 4), (3, 2, 4, 7), (9, 8, 12, 13), (3, 1, 10, 11), (0, 2, 8, 9), (2, 3, 11, 8), (13, 12, 15, 14), (8, 11, 15, 12), (10, 9, 13, 14), (11, 10, 14, 15)])
_uv = me_004.uv_layers.new(name='UVКарта')
_uv.uv.foreach_set('vector', [1.0, 0.0, 0.0, 0.0, 0.0, 0.0, 1.0, 0.0, 0.0, 0.0, 1.0, 0.0, 1.0, 1.0, 0.0, 1.0, 0.0, 0.0, 1.0, 0.0, 1.0, 0.0, 0.0, 0.0, 1.0, 0.0, 1.0, 1.0, 1.0, 1.0, 1.0, 0.0, 0.0, 1.0, 0.0, 0.0, 0.0, 0.0, 0.0, 1.0, 1.0, 1.0, 0.0, 1.0, 0.0, 1.0, 1.0, 1.0, 0.0, 0.0, 0.0, 1.0, 0.0, 1.0, 0.0, 0.0, 1.0, 1.0, 1.0, 0.0, 1.0, 0.0, 1.0, 1.0, 0.0, 0.0, 0.0, 1.0, 0.0, 1.0, 0.0, 0.0, 0.0, 1.0, 1.0, 1.0, 1.0, 1.0, 0.0, 1.0, 0.0, 0.0, 0.0, 1.0, 1.0, 1.0, 1.0, 0.0, 0.0, 1.0, 1.0, 1.0, 1.0, 1.0, 0.0, 1.0, 1.0, 0.0, 0.0, 0.0, 0.0, 0.0, 1.0, 0.0, 1.0, 1.0, 1.0, 0.0, 1.0, 0.0, 1.0, 1.0])
me_004.update()
me_005 = bpy.data.meshes.new('Площина.005')
me_005.from_pydata([(-1.0, -1.0, 0.0), (1.0, -1.0, 0.0), (-1.0, 1.0, 0.0), (1.0, 1.0, 0.0), (-1.0, 47.0, 0.0), (1.0, 47.0, 0.0), (-1.0, 49.0, 0.0), (1.0, 49.0, 0.0), (1.0, 47.0, 0.0), (1.0, 49.0, 0.0), (32.5, 47.0, 0.0), (32.5, 49.0, 0.0), (34.5, 47.0, 0.0), (34.5, 49.0, 0.0), (47.5, 47.0, 0.0), (47.5, 49.0, 0.0), (52.5, 47.0, 0.0), (52.5, 49.0, 0.0), (52.5, 47.0, 0.0), (52.5, 49.0, 0.0), (57.0, 47.0, 0.0), (57.0, 49.0, 0.0), (59.0, 47.0, 0.0), (59.0, 49.0, 0.0), (57.0, 24.5, 0.0), (59.0, 24.5, 0.0), (32.5, 24.5, 0.0), (34.5, 24.5, 0.0), (32.5, 22.5, 0.0), (34.5, 22.5, 0.0), (57.0, 22.5, 0.0), (59.0, 22.5, 0.0), (57.0, 22.5, 0.0), (59.0, 22.5, 0.0), (57.0, 22.5, 0.0), (59.0, 22.5, 0.0), (57.0, 22.5, 0.0), (59.0, 22.5, 0.0), (57.0, 1.0, 0.0), (59.0, 1.0, 0.0), (32.5, 1.0, 0.0), (34.5, 1.0, 0.0), (32.5, -1.0, 0.0), (34.5, -1.0, 0.0), (57.0, -1.0, 0.0), (59.0, -1.0, 0.0), (39.0, 1.0, 0.0), (39.0, -1.0, 0.0), (37.0, 1.0, 0.0), (37.0, -1.0, 0.0), (19.0, -1.0, 0.0), (19.0, 1.0, 0.0), (34.5, 1.0, 0.0), (34.5, -1.0, 0.0), (21.0, -1.0, 0.0), (21.0, 1.0, 0.0), (39.0, -9.0, 0.0), (37.0, -9.0, 0.0), (39.0, -11.0, 0.0), (37.0, -11.0, 0.0), (19.0, -1.0, 0.0), (21.0, -1.0, 0.0), (19.0, -9.0, 0.0), (21.0, -9.0, 0.0), (19.0, -11.0, 0.0), (21.0, -11.0, 0.0), (-1.0, 1.0, -4.375), (-1.0, -1.0, -4.375), (1.0, -1.0, -4.375), (1.0, 1.0, -4.375), (1.0, 47.0, -4.375), (-1.0, 47.0, -4.375), (1.0, 49.0, -4.375), (-1.0, 49.0, -4.375), (1.0, 47.0, -4.375), (1.0, 49.0, -4.375), (32.5, 47.0, -4.375), (32.5, 49.0, -4.375), (34.5, 47.0, -4.375), (34.5, 49.0, -4.375), (47.5, 47.0, -4.375), (47.5, 49.0, -4.375), (52.5, 47.0, -4.375), (52.5, 49.0, -4.375), (52.5, 47.0, -4.375), (52.5, 49.0, -4.375), (57.0, 47.0, -4.375), (57.0, 49.0, -4.375), (59.0, 47.0, -4.375), (59.0, 49.0, -4.375), (57.0, 24.5, -4.375), (59.0, 24.5, -4.375), (32.5, 24.5, -4.375), (34.5, 24.5, -4.375), (32.5, 22.5, -4.375), (34.5, 22.5, -4.375), (57.0, 22.5, -4.375), (59.0, 22.5, -4.375), (57.0, 22.5, -4.375), (59.0, 22.5, -4.375), (57.0, 22.5, -4.375), (59.0, 22.5, -4.375), (57.0, 22.5, -4.375), (59.0, 22.5, -4.375), (57.0, 1.0, -4.375), (59.0, 1.0, -4.375), (32.5, 1.0, -4.375), (34.5, 1.0, -4.375), (32.5, -1.0, -4.375), (34.5, -1.0, -4.375), (57.0, -1.0, -4.375), (59.0, -1.0, -4.375), (39.0, 1.0, -4.375), (39.0, -1.0, -4.375), (37.0, 1.0, -4.375), (37.0, -1.0, -4.375), (19.0, -1.0, -4.375), (19.0, 1.0, -4.375), (34.5, 1.0, -4.375), (34.5, -1.0, -4.375), (21.0, -1.0, -4.375), (21.0, 1.0, -4.375), (37.0, -9.0, -4.375), (39.0, -9.0, -4.375), (37.0, -11.0, -4.375), (39.0, -11.0, -4.375), (19.0, -1.0, -4.375), (21.0, -1.0, -4.375), (19.0, -9.0, -4.375), (21.0, -9.0, -4.375), (19.0, -11.0, -4.375), (21.0, -11.0, -4.375), (1.0, 47.0, -7.5), (1.0, 49.0, -7.5), (1.0, 47.0, -7.5), (1.0, 49.0, -7.5), (32.5, 47.0, -7.5), (32.5, 49.0, -7.5), (34.5, 47.0, -7.5), (34.5, 49.0, -7.5), (47.5, 47.0, -7.5), (47.5, 49.0, -7.5), (52.5, 47.0, -7.5), (52.5, 49.0, -7.5), (52.5, 47.0, -7.5), (52.5, 49.0, -7.5), (57.0, 47.0, -7.5), (57.0, 49.0, -7.5), (59.0, 47.0, -7.5), (59.0, 49.0, -7.5), (57.0, 24.5, -7.5), (59.0, 24.5, -7.5), (32.5, 24.5, -7.5), (34.5, 24.5, -7.5), (32.5, 22.5, -7.5), (34.5, 22.5, -7.5), (57.0, 22.5, -7.5), (59.0, 22.5, -7.5), (57.0, 22.5, -7.5), (59.0, 22.5, -7.5), (57.0, 22.5, -7.5), (59.0, 22.5, -7.5), (57.0, 22.5, -7.5), (59.0, 22.5, -7.5), (19.0, -1.0, -7.5), (21.0, -1.0, -7.5), (19.0, -1.0, -7.5), (21.0, -1.0, -7.5)], [(73, 75), (70, 132)], [(0, 2, 3, 1), (2, 4, 5, 3), (4, 6, 7, 5), (7, 9, 8, 5), (9, 11, 10, 8), (11, 13, 12, 10), (13, 15, 14, 12), (17, 19, 18, 16), (19, 21, 20, 18), (21, 23, 22, 20), (22, 25, 24, 20), (12, 27, 26, 10), (27, 29, 28, 26), (25, 31, 30, 24), (30, 29, 27, 24), (31, 33, 32, 30), (33, 35, 34, 32), (35, 37, 36, 34), (37, 39, 38, 36), (29, 41, 40, 28), (41, 43, 42, 40), (39, 45, 44, 38), (44, 47, 46, 38), (47, 49, 48, 46), (49, 43, 41, 48), (3, 51, 50, 1), (51, 55, 54, 50), (42, 53, 52, 40), (55, 40, 42, 54), (47, 56, 57, 49), (56, 58, 59, 57), (54, 61, 60, 50), (61, 63, 62, 60), (63, 65, 64, 62), (63, 57, 59, 65), (162, 102, 103, 163), (104, 112, 113, 110), (88, 89, 149, 148), (84, 86, 146, 144), (100, 102, 162, 160), (87, 85, 145, 147), (103, 101, 161, 163), (120, 108, 106, 121), (82, 84, 144, 142), (98, 100, 160, 158), (117, 69, 68, 116), (85, 83, 143, 145), (101, 99, 159, 161), (122, 129, 131, 124), (80, 14, 15, 81), (96, 98, 158, 156), (131, 129, 128, 130), (140, 80, 81, 141), (99, 97, 157, 159), (114, 109, 115), (78, 80, 140, 138), (90, 93, 153, 150), (129, 127, 126, 128), (81, 79, 139, 141), (95, 96, 156, 155), (63, 61, 127, 129), (29, 30, 96, 95), (15, 13, 79, 81), (60, 62, 128, 126), (24, 27, 93, 90), (12, 14, 80, 78), (64, 65, 131, 130), (46, 48, 114, 112), (43, 49, 115, 109), (33, 31, 97, 99), (82, 142, 143, 83), (62, 64, 130, 128), (48, 41, 107, 114), (30, 32, 98, 96), (16, 82, 83, 17), (57, 63, 129, 122), (65, 59, 124, 131), (51, 3, 69, 117), (35, 33, 99, 101), (19, 17, 83, 85), (2, 0, 67, 66), (1, 50, 116, 68), (32, 34, 100, 98), (16, 18, 84, 82), (0, 1, 68, 67), (52, 53, 119, 118), (37, 35, 101, 103), (21, 19, 85, 87), (55, 51, 117, 121), (34, 36, 102, 100), (18, 20, 86, 84), (22, 23, 89, 88), (4, 2, 66, 71), (53, 42, 108, 119), (39, 37, 103, 105), (23, 21, 87, 89), (3, 5, 70, 69), (40, 52, 118, 106), (36, 38, 104, 102), (7, 6, 73, 72), (40, 55, 121, 106), (6, 4, 71, 73), (54, 42, 108, 120), (41, 29, 95, 107), (25, 22, 88, 91), (28, 40, 106, 94), (20, 24, 90, 86), (56, 47, 113, 123), (42, 43, 109, 108), (9, 7, 72, 75), (49, 57, 122, 115), (27, 12, 78, 93), (5, 8, 74, 70), (59, 58, 125, 124), (10, 26, 92, 76), (58, 56, 123, 125), (44, 45, 111, 110), (11, 9, 75, 77), (45, 39, 105, 111), (8, 10, 76, 74), (26, 28, 94, 92), (61, 54, 120, 127), (13, 11, 77, 79), (50, 60, 126, 116), (47, 44, 110, 113), (31, 25, 91, 97), (38, 46, 112, 104), (118, 115, 113), (69, 70, 71, 66), (133, 132, 134, 135), (137, 136, 138, 139), (139, 138, 140, 141), (141, 140, 142, 143), (143, 142, 144, 145), (145, 144, 146, 147), (147, 146, 148, 149), (148, 146, 150, 151), (138, 136, 152, 153), (153, 152, 154, 155), (151, 150, 156, 157), (156, 150, 153, 155), (157, 156, 158, 159), (159, 158, 160, 161), (161, 160, 162, 163), (165, 164, 166, 167), (89, 87, 147, 149), (94, 106, 107, 95), (91, 88, 148, 151), (154, 94, 95, 155), (86, 90, 150, 146), (106, 108, 109), (118, 109, 115), (75, 72, 133, 135), (123, 113, 115, 122), (93, 78, 138, 153), (76, 92, 152, 136), (125, 123, 122, 124), (76, 136, 137, 77), (92, 94, 154, 152), (127, 120, 165, 167), (79, 77, 137, 139), (116, 126, 166, 164), (97, 91, 151, 157), (102, 104, 105, 103), (74, 76, 77, 75), (68, 69, 66, 67), (118, 106, 109), (107, 109, 114), (114, 113, 112), (107, 108, 109), (114, 115, 113)])
_uv = me_005.uv_layers.new(name='UVКарта')
_uv.uv.foreach_set('vector', [0.0, 0.0, 0.0, 1.0, 1.0, 1.0, 1.0, 0.0, 0.0, 1.0, 0.0, 1.0, 1.0, 1.0, 1.0, 1.0, 0.0, 1.0, 0.0, 1.0, 1.0, 1.0, 1.0, 1.0, 1.0, 1.0, 1.0, 1.0, 1.0, 1.0, 1.0, 1.0, 1.0, 1.0, 1.0, 1.0, 1.0, 1.0, 1.0, 1.0, 1.0, 1.0, 1.0, 1.0, 1.0, 1.0, 1.0, 1.0, 1.0, 1.0, 1.0, 1.0, 1.0, 1.0, 1.0, 1.0, 1.0, 1.0, 1.0, 1.0, 1.0, 1.0, 1.0, 1.0, 1.0, 1.0, 1.0, 1.0, 1.0, 1.0, 1.0, 1.0, 1.0, 1.0, 1.0, 1.0, 1.0, 1.0, 1.0, 1.0, 1.0, 1.0, 1.0, 1.0, 1.0, 1.0, 1.0, 1.0, 1.0, 1.0, 1.0, 1.0, 1.0, 1.0, 1.0, 1.0, 1.0, 1.0, 1.0, 1.0, 1.0, 1.0, 1.0, 1.0, 1.0, 1.0, 1.0, 1.0, 1.0, 1.0, 1.0, 1.0, 1.0, 1.0, 1.0, 1.0, 1.0, 1.0, 1.0, 1.0, 1.0, 1.0, 1.0, 1.0, 1.0, 1.0, 1.0, 1.0, 1.0, 1.0, 1.0, 1.0, 1.0, 1.0, 1.0, 1.0, 1.0, 1.0, 1.0, 1.0, 1.0, 1.0, 1.0, 1.0, 1.0, 1.0, 1.0, 1.0, 1.0, 1.0, 1.0, 1.0, 1.0, 1.0, 1.0, 1.0, 1.0, 1.0, 1.0, 1.0, 1.0, 1.0, 1.0, 1.0, 1.0, 1.0, 1.0, 1.0, 1.0, 1.0, 1.0, 1.0, 1.0, 1.0, 1.0, 1.0, 1.0, 1.0, 1.0, 1.0, 1.0, 1.0, 1.0, 1.0, 1.0, 1.0, 1.0, 1.0, 1.0, 1.0, 1.0, 1.0, 1.0, 1.0, 1.0, 1.0, 1.0, 1.0, 1.0, 1.0, 1.0, 1.0, 1.0, 1.0, 1.0, 0.0, 1.0, 0.0, 1.0, 1.0, 1.0, 1.0, 1.0, 0.0, 1.0, 0.0, 1.0, 1.0, 1.0, 1.0, 1.0, 1.0, 1.0, 1.0, 1.0, 1.0, 1.0, 1.0, 1.0, 1.0, 1.0, 0.0, 1.0, 1.0, 1.0, 1.0, 1.0, 1.0, 1.0, 1.0, 1.0, 1.0, 1.0, 1.0, 1.0, 1.0, 1.0, 1.0, 1.0, 0.0, 1.0, 0.0, 1.0, 0.0, 1.0, 0.0, 1.0, 0.0, 1.0, 0.0, 1.0, 0.0, 1.0, 0.0, 1.0, 0.0, 1.0, 0.0, 1.0, 0.0, 1.0, 0.0, 1.0, 0.0, 1.0, 1.0, 1.0, 1.0, 1.0, 0.0, 1.0, 1.0, 1.0, 1.0, 1.0, 1.0, 1.0, 1.0, 1.0, 1.0, 1.0, 1.0, 1.0, 1.0, 1.0, 1.0, 1.0, 1.0, 1.0, 1.0, 1.0, 1.0, 1.0, 1.0, 1.0, 1.0, 1.0, 1.0, 1.0, 1.0, 1.0, 1.0, 1.0, 1.0, 1.0, 1.0, 1.0, 1.0, 1.0, 1.0, 1.0, 1.0, 1.0, 1.0, 1.0, 1.0, 1.0, 1.0, 1.0, 1.0, 1.0, 1.0, 1.0, 1.0, 1.0, 1.0, 1.0, 0.0, 1.0, 1.0, 1.0, 1.0, 1.0, 1.0, 1.0, 1.0, 1.0, 1.0, 1.0, 1.0, 1.0, 1.0, 1.0, 1.0, 1.0, 1.0, 1.0, 1.0, 1.0, 1.0, 1.0, 1.0, 1.0, 1.0, 1.0, 0.0, 1.0, 0.0, 1.0, 1.0, 1.0, 1.0, 1.0, 1.0, 1.0, 1.0, 1.0, 1.0, 1.0, 1.0, 1.0, 1.0, 1.0, 1.0, 1.0, 1.0, 1.0, 0.0, 1.0, 0.0, 1.0, 1.0, 1.0, 1.0, 1.0, 1.0, 1.0, 1.0, 1.0, 1.0, 1.0, 1.0, 1.0, 1.0, 1.0, 1.0, 1.0, 1.0, 1.0, 0.0, 1.0, 0.0, 1.0, 0.0, 1.0, 0.0, 1.0, 1.0, 1.0, 1.0, 1.0, 1.0, 1.0, 1.0, 1.0, 1.0, 1.0, 1.0, 1.0, 1.0, 1.0, 1.0, 1.0, 1.0, 1.0, 1.0, 1.0, 1.0, 1.0, 1.0, 1.0, 1.0, 1.0, 1.0, 1.0, 1.0, 1.0, 1.0, 1.0, 1.0, 1.0, 1.0, 1.0, 1.0, 1.0, 0.0, 1.0, 0.0, 1.0, 0.0, 1.0, 0.0, 1.0, 1.0, 1.0, 1.0, 1.0, 1.0, 1.0, 1.0, 1.0, 1.0, 1.0, 1.0, 1.0, 1.0, 1.0, 1.0, 1.0, 0.0, 1.0, 0.0, 1.0, 0.0, 1.0, 0.0, 1.0, 1.0, 1.0, 1.0, 1.0, 1.0, 1.0, 1.0, 1.0, 1.0, 1.0, 1.0, 1.0, 1.0, 1.0, 1.0, 1.0, 0.0, 1.0, 0.0, 1.0, 0.0, 1.0, 0.0, 1.0, 1.0, 1.0, 1.0, 1.0, 1.0, 1.0, 1.0, 1.0, 1.0, 1.0, 1.0, 1.0, 1.0, 1.0, 1.0, 1.0, 0.0, 1.0, 0.0, 1.0, 0.0, 1.0, 0.0, 1.0, 1.0, 1.0, 1.0, 1.0, 1.0, 1.0, 1.0, 1.0, 1.0, 1.0, 1.0, 1.0, 1.0, 1.0, 1.0, 1.0, 1.0, 1.0, 1.0, 1.0, 1.0, 1.0, 1.0, 1.0, 1.0, 1.0, 1.0, 1.0, 1.0, 1.0, 1.0, 1.0, 0.0, 1.0, 0.0, 1.0, 0.0, 1.0, 0.0, 1.0, 1.0, 1.0, 1.0, 1.0, 1.0, 1.0, 1.0, 1.0, 1.0, 1.0, 1.0, 1.0, 1.0, 1.0, 1.0, 1.0, 1.0, 1.0, 1.0, 1.0, 1.0, 1.0, 1.0, 1.0, 1.0, 1.0, 0.0, 1.0, 0.0, 1.0, 1.0, 1.0, 0.0, 1.0, 1.0, 1.0, 1.0, 1.0, 0.0, 1.0, 1.0, 1.0, 1.0, 1.0, 1.0, 1.0, 1.0, 1.0, 1.0, 1.0, 1.0, 1.0, 1.0, 1.0, 1.0, 1.0, 1.0, 1.0, 1.0, 1.0, 1.0, 1.0, 1.0, 0.0, 1.0, 0.0, 0.0, 0.0, 0.0, 0.0, 1.0, 1.0, 0.0, 1.0, 0.0, 1.0, 0.0, 1.0, 0.0, 1.0, 1.0, 1.0, 1.0, 1.0, 1.0, 1.0, 1.0, 1.0, 1.0, 1.0, 1.0, 1.0, 1.0, 1.0, 1.0, 0.0, 0.0, 1.0, 0.0, 1.0, 0.0, 0.0, 0.0, 1.0, 1.0, 1.0, 1.0, 1.0, 1.0, 1.0, 1.0, 1.0, 1.0, 1.0, 1.0, 1.0, 1.0, 1.0, 1.0, 1.0, 1.0, 1.0, 1.0, 1.0, 1.0, 1.0, 1.0, 1.0, 1.0, 1.0, 1.0, 1.0, 1.0, 1.0, 1.0, 1.0, 1.0, 1.0, 1.0, 1.0, 1.0, 1.0, 1.0, 1.0, 1.0, 1.0, 1.0, 1.0, 1.0, 1.0, 1.0, 1.0, 1.0, 1.0, 1.0, 1.0, 1.0, 1.0, 1.0, 0.0, 1.0, 0.0, 1.0, 0.0, 1.0, 0.0, 1.0, 1.0, 1.0, 1.0, 1.0, 1.0, 1.0, 1.0, 1.0, 1.0, 1.0, 1.0, 1.0, 1.0, 1.0, 1.0, 1.0, 1.0, 1.0, 1.0, 1.0, 1.0, 1.0, 1.0, 1.0, 1.0, 1.0, 1.0, 1.0, 1.0, 1.0, 1.0, 1.0, 1.0, 1.0, 1.0, 1.0, 1.0, 1.0, 1.0, 1.0, 1.0, 1.0, 1.0, 1.0, 1.0, 1.0, 1.0, 1.0, 1.0, 1.0, 0.0, 1.0, 0.0, 1.0, 1.0, 1.0, 1.0, 1.0, 1.0, 1.0, 1.0, 1.0, 1.0, 1.0, 0.0, 1.0, 0.0, 1.0, 0.0, 1.0, 0.0, 1.0, 1.0, 0.0, 1.0, 1.0, 1.0, 1.0, 1.0, 0.0, 1.0, 1.0, 1.0, 1.0, 1.0, 1.0, 1.0, 1.0, 1.0, 1.0, 1.0, 1.0, 1.0, 1.0, 1.0, 1.0, 1.0, 1.0, 1.0, 1.0, 1.0, 1.0, 1.0, 1.0, 1.0, 1.0, 1.0, 1.0, 1.0, 1.0, 1.0, 1.0, 1.0, 1.0, 1.0, 1.0, 1.0, 1.0, 1.0, 1.0, 1.0, 1.0, 1.0, 1.0, 1.0, 1.0, 1.0, 1.0, 1.0, 1.0, 1.0, 1.0, 1.0, 1.0, 1.0, 1.0, 1.0, 1.0, 1.0, 1.0, 1.0, 1.0, 1.0, 1.0, 1.0, 1.0, 1.0, 1.0, 1.0, 1.0, 1.0, 1.0, 1.0, 1.0, 1.0, 1.0, 1.0, 1.0, 1.0, 1.0, 1.0, 1.0, 1.0, 1.0, 1.0, 1.0, 1.0, 1.0, 1.0, 1.0, 1.0, 1.0, 1.0, 1.0, 1.0, 1.0, 1.0, 1.0, 1.0, 1.0, 1.0, 1.0, 1.0, 1.0, 1.0, 1.0, 1.0, 1.0, 1.0, 1.0, 1.0, 1.0, 1.0, 1.0, 1.0, 1.0, 1.0, 1.0, 1.0, 1.0, 1.0, 1.0, 1.0, 1.0, 1.0, 1.0, 1.0, 1.0, 1.0, 1.0, 1.0, 1.0, 1.0, 1.0, 1.0, 1.0, 1.0, 1.0, 1.0, 1.0, 1.0, 1.0, 1.0, 1.0, 1.0, 0.0, 1.0, 0.0, 1.0, 0.0, 1.0, 0.0, 1.0, 1.0, 1.0, 1.0, 1.0, 1.0, 1.0, 1.0, 1.0, 0.0, 1.0, 0.0, 1.0, 0.0, 1.0, 0.0, 1.0, 1.0, 1.0, 1.0, 1.0, 1.0, 1.0, 1.0, 1.0, 1.0, 1.0, 1.0, 1.0, 1.0, 1.0, 1.0, 1.0, 1.0, 1.0, 1.0, 1.0, 1.0, 1.0, 1.0, 1.0, 1.0, 1.0, 1.0, 1.0, 1.0, 1.0, 1.0, 1.0, 1.0, 0.0, 1.0, 0.0, 1.0, 1.0, 1.0, 1.0, 1.0, 1.0, 1.0, 1.0, 1.0, 1.0, 1.0, 1.0, 1.0, 1.0, 1.0, 1.0, 1.0, 1.0, 1.0, 1.0, 1.0, 1.0, 1.0, 1.0, 1.0, 1.0, 1.0, 1.0, 1.0, 1.0, 1.0, 1.0, 1.0, 1.0, 1.0, 1.0, 1.0, 1.0, 1.0, 1.0, 1.0, 1.0, 1.0, 1.0, 1.0, 1.0, 1.0, 1.0, 1.0, 1.0, 1.0, 1.0, 1.0, 1.0, 1.0, 1.0, 1.0, 1.0, 1.0, 1.0, 1.0, 1.0, 1.0, 1.0, 1.0, 1.0, 1.0, 1.0, 1.0, 1.0, 1.0, 1.0, 1.0, 1.0, 1.0, 1.0, 1.0, 1.0, 1.0, 1.0, 1.0, 1.0, 1.0, 1.0, 1.0, 1.0, 1.0, 1.0, 1.0, 1.0, 1.0, 1.0, 1.0, 1.0, 1.0, 1.0, 1.0, 1.0, 1.0, 1.0, 1.0, 1.0, 1.0, 1.0, 1.0, 1.0, 1.0, 1.0, 1.0, 1.0, 1.0, 1.0, 1.0, 1.0, 1.0, 1.0, 1.0, 1.0, 1.0, 1.0, 1.0, 1.0, 0.0, 1.0, 0.0, 1.0, 0.0, 1.0, 0.0, 1.0, 1.0, 1.0, 1.0, 1.0, 1.0, 1.0, 1.0, 1.0, 1.0, 1.0, 1.0, 1.0, 1.0, 1.0, 1.0, 1.0, 1.0, 1.0, 1.0, 1.0, 1.0, 1.0, 1.0, 1.0, 1.0, 1.0, 1.0, 1.0, 1.0, 1.0, 1.0, 1.0, 1.0, 1.0, 1.0, 1.0, 1.0, 1.0, 1.0, 1.0, 1.0, 1.0, 1.0, 1.0, 1.0, 1.0, 1.0, 1.0, 1.0, 1.0, 1.0, 1.0, 1.0, 1.0, 1.0, 1.0, 1.0, 1.0, 1.0, 1.0, 1.0, 1.0, 1.0, 1.0, 1.0, 1.0, 1.0, 1.0, 1.0, 1.0, 1.0, 1.0, 1.0, 1.0, 1.0, 1.0, 1.0, 1.0, 1.0, 1.0, 1.0, 1.0, 1.0, 1.0, 1.0, 1.0, 1.0, 1.0, 1.0, 1.0, 1.0, 1.0, 1.0, 1.0, 1.0, 1.0, 1.0, 1.0, 1.0, 1.0, 1.0, 1.0, 1.0, 1.0, 1.0, 1.0, 1.0, 1.0, 0.0, 1.0, 0.0, 1.0, 0.0, 1.0, 0.0, 1.0, 1.0, 1.0, 1.0, 1.0, 1.0, 1.0, 1.0, 1.0, 0.0, 1.0, 0.0, 1.0, 0.0, 1.0, 0.0, 1.0, 1.0, 1.0, 1.0, 1.0, 1.0, 1.0, 1.0, 1.0, 1.0, 1.0, 1.0, 1.0, 1.0, 1.0, 1.0, 1.0, 1.0, 1.0, 1.0, 1.0, 1.0, 1.0, 1.0, 1.0, 0.0, 1.0, 1.0, 0.0, 1.0, 0.0, 0.0, 1.0, 1.0, 1.0, 1.0, 1.0, 1.0, 1.0, 1.0, 1.0, 1.0, 1.0, 1.0, 1.0, 1.0, 1.0, 1.0, 1.0, 1.0, 1.0, 1.0, 1.0, 1.0, 1.0, 1.0, 1.0, 1.0, 1.0, 1.0, 1.0, 1.0])
me_005.update()
me_006 = bpy.data.meshes.new('Площина.006')
me_006.from_pydata([(-0.2, -0.2, 0.0), (0.2, -0.2, 0.0), (-0.2, 0.2, 0.0), (0.2, 0.2, 0.0), (-0.2, -0.2, 0.0), (0.2, -0.2, 0.0), (-0.2, 0.2, 0.0), (0.2, 0.2, 0.0), (-0.2, 2.1, 0.0), (0.2, 2.1, 0.0), (-0.2, 3.6, 0.0), (0.2, 3.6, 0.0), (-0.2, 6.0, 0.0), (0.2, 6.0, 0.0), (-0.2, 7.5, 0.0), (0.2, 7.5, 0.0), (-0.2, 7.5, 0.0), (0.2, 7.5, 0.0), (-0.2, 9.4, 0.0), (0.2, 9.4, 0.0), (-0.2, 9.8, 0.0), (0.2, 9.8, 0.0), (0.2, 9.4, 0.0), (0.2, 9.8, 0.0), (1.3, 9.4, 0.0), (1.3, 9.8, 0.0), (2.8, 9.4, 0.0), (2.8, 9.8, 0.0), (3.9, 9.4, 0.0), (3.9, 9.8, 0.0), (5.4, 9.4, 0.0), (5.4, 9.8, 0.0), (5.4, 9.4, 0.0), (5.4, 9.8, 0.0), (6.5, 9.4, 0.0), (6.5, 9.8, 0.0), (6.9, 9.4, 0.0), (6.9, 9.8, 0.0), (7.9, 9.4, 0.0), (7.9, 9.8, 0.0), (8.5, 9.4, 0.0), (8.5, 9.8, 0.0), (9.048, -0.2, 0.0), (9.048, 0.2, 0.0), (11.4, 9.4, 0.0), (11.4, 9.8, 0.0), (11.8, 9.4, 0.0), (11.8, 9.8, 0.0), (11.4, 7.9, 0.0), (11.8, 7.9, 0.0), (11.4, 6.9, 0.0), (11.8, 6.9, 0.0), (11.4, 6.4, 0.0), (11.8, 6.4, 0.0), (11.4, 6.2, 0.0), (11.8, 6.2, 0.0), (11.4, 5.5, 0.0), (11.8, 5.5, 0.0), (11.4, 4.0, 0.0), (11.8, 4.0, 0.0), (11.4, 3.3, 0.0), (11.8, 3.3, 0.0), (11.4, 3.1, 0.0), (11.8, 3.1, 0.0), (11.4, 0.2, 0.0), (11.8, 0.2, 0.0), (11.4, -0.2, 0.0), (11.8, -0.2, 0.0), (10.55, 0.2, 0.0), (10.55, -0.2, 0.0), (7.6, 0.2, 0.0), (7.6, -0.2, 0.0), (7.2, 0.2, 0.0), (7.2, -0.2, 0.0), (1.05, -0.2, 0.0), (1.05, 0.2, 0.0), (1.05, -0.2, 0.0), (1.05, 0.2, 0.0), (2.55, -0.2, 0.0), (3.811, 0.2, 0.0), (3.8, -0.2, 0.0), (3.8, 0.2, 0.0), (4.2, -0.2, 0.0), (4.2, 0.2, 0.0), (3.8, -1.8, 0.0), (4.2, -1.8, 0.0), (3.8, -2.2, 0.0), (4.2, -2.2, 0.0), (7.6, -1.8, 0.0), (7.2, -1.8, 0.0), (7.6, -2.2, 0.0), (7.2, -2.2, 0.0), (4.8, -1.8, 0.0), (4.8, -2.2, 0.0), (6.6, -1.8, 0.0), (6.6, -2.2, 0.0), (0.2, 5.411, 0.0), (-0.2, 5.411, 0.0), (0.2, 5.211, 0.0), (-0.2, 5.211, 0.0), (4.012, 5.411, 0.0), (4.012, 5.211, 0.0), (3.812, 5.411, 0.0), (3.812, 5.211, 0.0), (4.012, 5.0, 0.0), (3.812, 5.0, 0.0), (4.012, 3.7, 0.0), (3.812, 3.7, 0.0), (4.012, 3.7, 0.0), (3.812, 3.7, 0.0), (4.012, 2.7, 0.0), (3.812, 2.7, 0.0), (4.004, 0.2, 0.0), (3.175, -0.2, 0.0), (-0.2, -0.2, 0.0), (0.2, -0.2, 0.0), (1.05, -0.2, 0.0), (1.05, -0.2, 0.0), (3.811, -0.2, 0.0), (3.8, -0.2, 0.0), (4.2, -0.2, 0.0), (4.004, -0.2, 0.0), (4.012, 2.2, 0.0), (3.812, 2.2, 0.0), (6.5, 7.9, 0.0), (6.9, 7.9, 0.0), (6.5, 6.9, 0.0), (6.9, 6.9, 0.0), (6.5, 6.4, 0.0), (6.9, 6.4, 0.0), (9.898, 9.4, 0.0), (9.898, 9.8, 0.0), (9.698, 9.4, 0.0), (9.698, 9.8, 0.0), (11.4, 6.4, 0.0), (11.4, 6.2, 0.0), (6.5, 6.2, 0.0), (6.9, 6.2, 0.0), (6.5, 4.8, 0.0), (6.9, 4.8, 0.0), (6.5, 3.8, 0.0), (6.9, 3.8, 0.0), (6.5, 3.3, 0.0), (6.9, 3.3, 0.0), (6.5, 3.1, 0.0), (6.9, 3.1, 0.0), (6.5, 3.1, 0.0), (6.9, 3.1, 0.0), (6.5, 2.6, 0.0), (6.9, 2.6, 0.0), (6.5, 1.6, 0.0), (6.9, 1.6, 0.0), (4.2, 0.2, 0.0), (4.2, -0.2, 0.0), (4.7, 0.2, 0.0), (4.7, -0.2, 0.0), (5.9, 0.2, 0.0), (5.9, -0.2, 0.0), (9.149, 6.2, 0.0), (9.149, 6.4, 0.0), (6.897, 0.2, 0.0), (6.897, -0.2, 0.0), (6.499, 0.2, 0.0), (6.499, -0.2, 0.0), (9.898, 6.2, 0.0), (9.898, 6.4, 0.0), (9.698, 6.4, 0.0), (9.698, 6.2, 0.0), (9.898, 6.9, 0.0), (9.698, 6.9, 0.0), (9.898, 7.9, 0.0), (9.698, 7.9, 0.0), (2.55, 0.2, 0.0), (1.865, -0.2, 0.0), (2.55, -0.2, 0.0), (2.204, -0.2, 0.0), (3.175, -0.2, 0.0), (3.175, 0.2, 0.0)], [], [(0, 1, 3, 2), (114, 115, 7, 6), (6, 7, 9, 8), (8, 9, 11, 10), (13, 12, 97, 96), (12, 13, 15, 14), (14, 15, 17, 16), (16, 17, 19, 18), (18, 19, 21, 20), (21, 19, 22, 23), (23, 22, 24, 25), (25, 24, 26, 27), (27, 26, 28, 29), (29, 28, 30, 31), (31, 30, 32, 33), (33, 32, 34, 35), (35, 34, 36, 37), (37, 36, 38, 39), (39, 38, 40, 41), (132, 133, 41, 40), (45, 44, 46, 47), (46, 44, 48, 49), (49, 48, 50, 51), (51, 50, 52, 53), (53, 52, 54, 55), (55, 54, 56, 57), (57, 56, 58, 59), (59, 58, 60, 61), (61, 60, 62, 63), (63, 62, 64, 65), (65, 64, 66, 67), (66, 64, 68, 69), (71, 70, 72, 73), (115, 5, 74, 116), (116, 74, 76, 117), (176, 175, 78, 118), (121, 113, 80, 119), (119, 80, 82, 120), (82, 80, 84, 85), (85, 84, 86, 87), (71, 73, 89, 88), (88, 89, 91, 90), (85, 87, 93, 92), (91, 89, 94, 95), (95, 94, 92, 93), (96, 97, 99, 98), (98, 99, 10, 11), (96, 98, 101, 100), (100, 101, 103, 102), (103, 101, 104, 105), (105, 104, 106, 107), (107, 106, 108, 109), (109, 108, 110, 111), (122, 123, 111, 110), (118, 78, 113, 121), (79, 118, 121, 112), (81, 119, 120, 83), (112, 121, 119, 81), (177, 176, 118, 79), (75, 116, 117, 77), (7, 115, 116, 75), (4, 5, 115, 114), (123, 122, 112, 79), (36, 34, 124, 125), (125, 124, 126, 127), (127, 126, 128, 129), (44, 45, 131, 130), (130, 131, 133, 132), (69, 68, 43, 42), (70, 71, 42, 43), (54, 52, 134, 135), (129, 128, 136, 137), (165, 164, 135, 134), (137, 136, 138, 139), (139, 138, 140, 141), (141, 140, 142, 143), (143, 142, 144, 145), (145, 144, 146, 147), (147, 146, 148, 149), (143, 145, 62, 60), (149, 148, 150, 151), (83, 120, 153, 152), (152, 153, 155, 154), (154, 155, 157, 156), (162, 163, 161, 160), (73, 72, 160, 161), (156, 157, 163, 162), (162, 160, 151, 150), (129, 137, 158, 159), (166, 167, 164, 165), (159, 158, 167, 166), (166, 165, 168, 169), (169, 168, 170, 171), (171, 170, 130, 132), (77, 117, 174, 172), (117, 76, 173, 174), (172, 174, 176, 177), (174, 173, 175, 176)])
_uv = me_006.uv_layers.new(name='UVКарта')
_uv.uv.foreach_set('vector', [0.0, 0.0, 1.0, 0.0, 1.0, 1.0, 0.0, 1.0, 0.0, 0.0, 1.0, 0.0, 1.0, 1.0, 0.0, 1.0, 0.0, 1.0, 1.0, 1.0, 1.0, 1.0, 0.0, 1.0, 0.0, 1.0, 1.0, 1.0, 1.0, 1.0, 0.0, 1.0, 1.0, 1.0, 0.0, 1.0, 0.0, 1.0, 1.0, 1.0, 0.0, 1.0, 1.0, 1.0, 1.0, 1.0, 0.0, 1.0, 0.0, 1.0, 1.0, 1.0, 1.0, 1.0, 0.0, 1.0, 0.0, 1.0, 1.0, 1.0, 1.0, 1.0, 0.0, 1.0, 0.0, 1.0, 1.0, 1.0, 1.0, 1.0, 0.0, 1.0, 1.0, 1.0, 1.0, 1.0, 1.0, 1.0, 1.0, 1.0, 1.0, 1.0, 1.0, 1.0, 1.0, 1.0, 1.0, 1.0, 1.0, 1.0, 1.0, 1.0, 1.0, 1.0, 1.0, 1.0, 1.0, 1.0, 1.0, 1.0, 1.0, 1.0, 1.0, 1.0, 1.0, 1.0, 1.0, 1.0, 1.0, 1.0, 1.0, 1.0, 1.0, 1.0, 1.0, 1.0, 1.0, 1.0, 1.0, 1.0, 1.0, 1.0, 1.0, 1.0, 1.0, 1.0, 1.0, 1.0, 1.0, 1.0, 1.0, 1.0, 1.0, 1.0, 1.0, 1.0, 1.0, 1.0, 1.0, 1.0, 1.0, 1.0, 1.0, 1.0, 1.0, 1.0, 1.0, 1.0, 1.0, 1.0, 1.0, 1.0, 1.0, 1.0, 1.0, 1.0, 1.0, 1.0, 1.0, 1.0, 1.0, 1.0, 1.0, 1.0, 1.0, 1.0, 1.0, 1.0, 1.0, 1.0, 1.0, 1.0, 1.0, 1.0, 1.0, 1.0, 1.0, 1.0, 1.0, 1.0, 1.0, 1.0, 1.0, 1.0, 1.0, 1.0, 1.0, 1.0, 1.0, 1.0, 1.0, 1.0, 1.0, 1.0, 1.0, 1.0, 1.0, 1.0, 1.0, 1.0, 1.0, 1.0, 1.0, 1.0, 1.0, 1.0, 1.0, 1.0, 1.0, 1.0, 1.0, 1.0, 1.0, 1.0, 1.0, 1.0, 1.0, 1.0, 1.0, 1.0, 1.0, 1.0, 1.0, 1.0, 1.0, 1.0, 1.0, 1.0, 1.0, 1.0, 1.0, 1.0, 1.0, 1.0, 1.0, 1.0, 1.0, 1.0, 1.0, 1.0, 1.0, 1.0, 1.0, 1.0, 1.0, 1.0, 1.0, 1.0, 1.0, 1.0, 1.0, 1.0, 1.0, 1.0, 1.0, 1.0, 1.0, 1.0, 1.0, 1.0, 1.0, 1.0, 1.0, 1.0, 1.0, 0.0, 1.0, 0.0, 1.0, 0.0, 1.0, 0.0, 1.0, 0.0, 1.0, 0.0, 1.0, 0.0, 1.0, 0.0, 1.0, 0.0, 1.0, 0.0, 1.0, 0.0, 1.0, 0.0, 1.0, 0.0, 1.0, 0.0, 1.0, 0.0, 1.0, 0.0, 1.0, 0.0, 1.0, 0.0, 1.0, 0.0, 1.0, 0.0, 1.0, 0.0, 1.0, 0.0, 1.0, 0.0, 1.0, 0.0, 1.0, 0.0, 1.0, 0.0, 1.0, 0.0, 1.0, 0.0, 1.0, 1.0, 1.0, 1.0, 1.0, 1.0, 1.0, 1.0, 1.0, 1.0, 1.0, 1.0, 1.0, 1.0, 1.0, 1.0, 1.0, 0.0, 1.0, 0.0, 1.0, 0.0, 1.0, 0.0, 1.0, 1.0, 1.0, 1.0, 1.0, 1.0, 1.0, 1.0, 1.0, 1.0, 1.0, 1.0, 1.0, 0.0, 1.0, 0.0, 1.0, 1.0, 0.0, 1.0, 0.0, 1.0, 1.0, 1.0, 1.0, 1.0, 0.0, 1.0, 0.0, 1.0, 1.0, 1.0, 1.0, 1.0, 1.0, 1.0, 1.0, 1.0, 1.0, 1.0, 1.0, 1.0, 1.0, 1.0, 1.0, 1.0, 1.0, 1.0, 1.0, 1.0, 1.0, 1.0, 1.0, 1.0, 1.0, 1.0, 1.0, 1.0, 1.0, 1.0, 1.0, 1.0, 1.0, 1.0, 1.0, 1.0, 1.0, 1.0, 1.0, 1.0, 1.0, 1.0, 1.0, 1.0, 1.0, 1.0, 1.0, 1.0, 1.0, 1.0, 1.0, 1.0, 1.0, 1.0, 1.0, 1.0, 1.0, 1.0, 1.0, 0.0, 1.0, 0.0, 1.0, 0.0, 1.0, 0.0, 1.0, 1.0, 1.0, 0.0, 1.0, 0.0, 1.0, 1.0, 1.0, 1.0, 1.0, 0.0, 1.0, 0.0, 1.0, 1.0, 1.0, 1.0, 1.0, 0.0, 1.0, 0.0, 1.0, 1.0, 1.0, 1.0, 1.0, 0.0, 1.0, 0.0, 1.0, 1.0, 1.0, 1.0, 1.0, 0.0, 1.0, 0.0, 1.0, 1.0, 1.0, 1.0, 1.0, 0.0, 1.0, 0.0, 1.0, 1.0, 0.0, 0.0, 1.0, 0.0, 1.0, 0.0, 0.0, 0.0, 1.0, 1.0, 1.0, 1.0, 1.0, 1.0, 1.0, 1.0, 1.0, 1.0, 1.0, 1.0, 1.0, 1.0, 1.0, 1.0, 1.0, 1.0, 1.0, 1.0, 1.0, 1.0, 1.0, 1.0, 1.0, 1.0, 1.0, 1.0, 1.0, 1.0, 1.0, 1.0, 1.0, 1.0, 1.0, 1.0, 1.0, 1.0, 1.0, 1.0, 1.0, 1.0, 1.0, 1.0, 1.0, 1.0, 1.0, 1.0, 1.0, 1.0, 1.0, 1.0, 1.0, 1.0, 1.0, 1.0, 1.0, 1.0, 1.0, 1.0, 1.0, 1.0, 1.0, 1.0, 1.0, 1.0, 1.0, 1.0, 1.0, 1.0, 1.0, 1.0, 1.0, 1.0, 1.0, 1.0, 1.0, 1.0, 1.0, 1.0, 1.0, 1.0, 1.0, 1.0, 1.0, 1.0, 1.0, 1.0, 1.0, 1.0, 1.0, 1.0, 1.0, 1.0, 1.0, 1.0, 1.0, 1.0, 1.0, 1.0, 1.0, 1.0, 1.0, 1.0, 1.0, 1.0, 1.0, 1.0, 1.0, 1.0, 1.0, 1.0, 1.0, 1.0, 1.0, 1.0, 1.0, 1.0, 1.0, 1.0, 1.0, 1.0, 1.0, 1.0, 1.0, 1.0, 1.0, 1.0, 1.0, 1.0, 1.0, 1.0, 1.0, 1.0, 1.0, 1.0, 1.0, 1.0, 1.0, 1.0, 1.0, 1.0, 1.0, 1.0, 1.0, 1.0, 1.0, 1.0, 1.0, 1.0, 1.0, 1.0, 1.0, 1.0, 1.0, 0.0, 1.0, 0.0, 1.0, 1.0, 1.0, 1.0, 1.0, 0.0, 1.0, 0.0, 1.0, 1.0, 1.0, 1.0, 1.0, 0.0, 1.0, 0.0, 1.0, 1.0, 1.0, 1.0, 1.0, 0.0, 1.0, 1.0, 1.0, 1.0, 1.0, 1.0, 1.0, 1.0, 1.0, 1.0, 1.0, 1.0, 1.0, 1.0, 1.0, 0.0, 1.0, 0.0, 1.0, 1.0, 1.0, 1.0, 1.0, 1.0, 1.0, 1.0, 1.0, 1.0, 1.0, 1.0, 1.0, 1.0, 1.0, 1.0, 1.0, 1.0, 1.0, 1.0, 1.0, 1.0, 1.0, 1.0, 1.0, 1.0, 1.0, 1.0, 1.0, 1.0, 1.0, 1.0, 1.0, 1.0, 1.0, 1.0, 1.0, 1.0, 1.0, 1.0, 1.0, 1.0, 1.0, 1.0, 1.0, 1.0, 1.0, 1.0, 1.0, 1.0, 1.0, 1.0, 1.0, 1.0, 1.0, 1.0, 1.0, 1.0, 1.0, 1.0, 1.0, 0.0, 1.0, 0.0, 1.0, 1.0, 1.0, 0.0, 1.0, 0.0, 1.0, 0.0, 1.0, 0.0, 1.0, 1.0, 1.0, 0.0, 1.0, 0.0, 1.0, 1.0, 1.0, 0.0, 1.0, 0.0, 1.0, 0.0, 1.0, 0.0])
me_006.update()

# ---- objects
ob_light = bpy.data.objects.new('Light', light_light)
ob_camera = bpy.data.objects.new('Camera', cam_camera)
ob_x = bpy.data.objects.new('Порожня', None)
ob_x_1 = bpy.data.objects.new('фундамент_верх', me_003)
ob_001 = bpy.data.objects.new('Площина.001', me_004)
ob_x_2 = bpy.data.objects.new('фундамент_низ', me_005)
ob_x_3 = bpy.data.objects.new('Стены', me_006)
ob_001_1 = bpy.data.objects.new('Порожня.001', None)
ob_002 = bpy.data.objects.new('Порожня.002', None)

# ---- transforms, parenting, visibility, modifiers, constraints
ob_light.location = (4.076, 1.005, 5.904)
ob_light.rotation_euler = (0.6503, 0.05522, 1.866)
ob_light.lock_rotations_4d = False
ob_light.empty_display_type = 'ARROWS'
ob_light.color = (0.0, 0.0, 0.0, 0.0)
ob_light.lineart.crease_threshold = 0.0
ob_camera.location = (7.359, -6.926, 4.958)
ob_camera.rotation_euler = (1.109, 0.0, 0.8149)
ob_camera.lock_rotations_4d = False
ob_camera.empty_display_type = 'ARROWS'
ob_camera.color = (0.0, 0.0, 0.0, 0.0)
ob_camera.display_type = 'WIRE'
ob_camera.lineart.crease_threshold = 0.0
ob_x.location = (-11.49, 4.47, 0.0)
ob_x.scale = (1.844, 1.844, 1.844)
ob_x.empty_display_type = 'IMAGE'
ob_x.empty_display_size = 5.0
ob_x.empty_image_offset = (-0.4798, -0.519)
ob_x_1.location = (-16.82, 0.1718, -0.1049)
ob_x_1.scale = (0.2, 0.2, 0.16)
ob_001.location = (-12.47, 5.905, -0.01821)
ob_001.scale = (1.0, 1.031, 1.031)
ob_x_2.location = (-16.82, 0.1718, -0.1049)
ob_x_2.scale = (0.2, 0.2, 0.16)
ob_x_3.location = (-16.82, 0.1605, 1.0)
ob_001_1.location = (-16.82, 0.1605, 1.0)
ob_001_1.rotation_euler = (0.004654, -9.827e-13, 0.009308)
ob_001_1.empty_display_type = 'IMAGE'
ob_001_1.empty_display_size = 9.082
ob_001_1.empty_image_offset = (0.04497, 0.07996)
ob_002.location = (-16.82, 0.1605, 1.0)
ob_002.rotation_euler = (0.004654, -9.827e-13, 0.009308)
ob_002.empty_display_type = 'IMAGE'
ob_002.empty_display_size = 5.0
ob_002.empty_image_offset = (-1.307, 0.627)

# ---- collection membership
col_collection.objects.link(ob_light)
col_collection.objects.link(ob_camera)
col_collection.objects.link(ob_x)
col_collection.objects.link(ob_x_1)
col_collection.objects.link(ob_001)
col_collection.objects.link(ob_x_2)
col_collection.objects.link(ob_x_3)
col_collection.objects.link(ob_001_1)
col_collection.objects.link(ob_002)

# ---- scene / render settings (as saved in the file)
scene.camera = ob_camera
scene.frame_start = 1; scene.frame_end = 250; scene.frame_set(0)
scene.render.engine = 'BLENDER_EEVEE_NEXT'
scene.cycles.sampling_pattern = 'TABULATED_SOBOL'
scene.view_settings.view_transform = 'Filmic'
bpy.context.view_layer.update()
